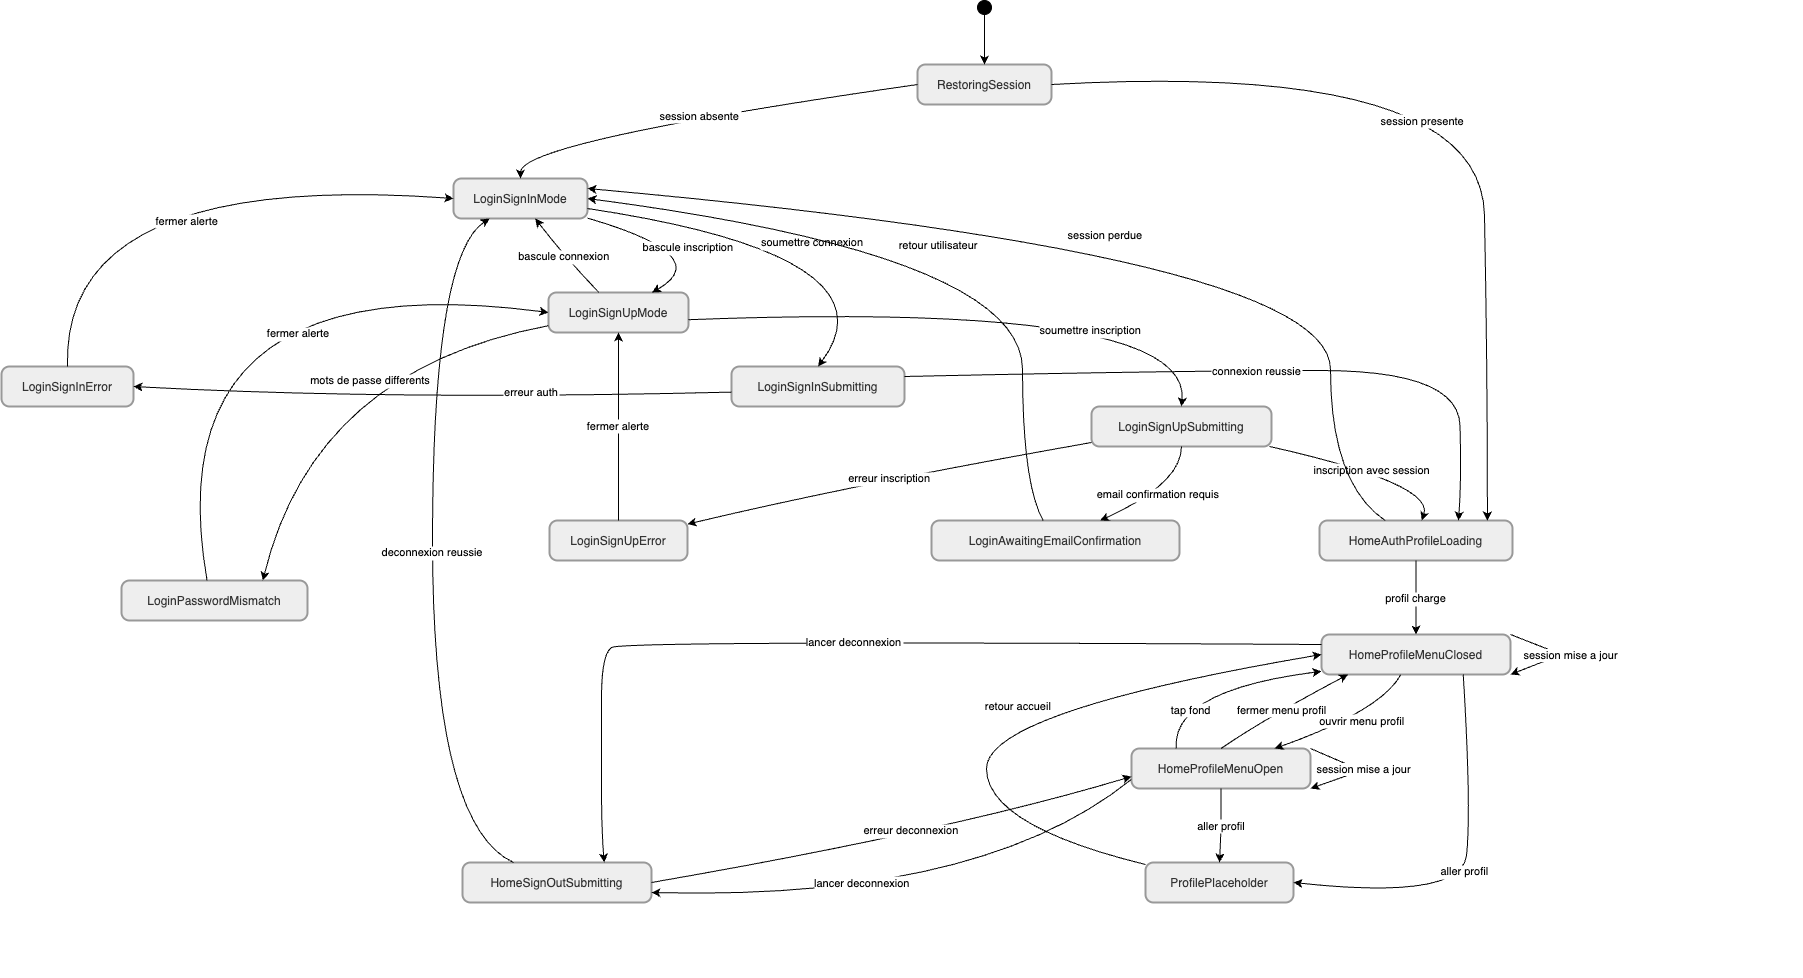

The diagram above was exported from draw.io. Its source (the exported page's mxGraphModel, read from the mxfile embedded in the PNG):
<mxGraphModel dx="2980" dy="1803" grid="1" gridSize="10" guides="1" tooltips="1" connect="1" arrows="1" fold="1" page="1" pageScale="1" pageWidth="827" pageHeight="1169" math="0" shadow="0">
  <root>
    <mxCell id="0" />
    <mxCell id="1" parent="0" />
    <mxCell id="oJCDvZibjNQp0GcH_Kfu-82" value="" style="ellipse;fillColor=strokeColor;fontColor=light-dark(#333333,#cccccc);" parent="1" vertex="1">
      <mxGeometry x="1096" y="40" width="14" height="14" as="geometry" />
    </mxCell>
    <mxCell id="oJCDvZibjNQp0GcH_Kfu-83" value="RestoringSession" style="rounded=1;arcSize=20;strokeWidth=2;fillColor=light-dark(#eeeeee,#1f2020);strokeColor=light-dark(#999999,#cccccc);fontColor=light-dark(#333333,#cccccc);" parent="1" vertex="1">
      <mxGeometry x="1036" y="104" width="134" height="40" as="geometry" />
    </mxCell>
    <mxCell id="oJCDvZibjNQp0GcH_Kfu-84" value="LoginSignInMode" style="rounded=1;arcSize=20;strokeWidth=2;fillColor=light-dark(#eeeeee,#1f2020);strokeColor=light-dark(#999999,#cccccc);fontColor=light-dark(#333333,#cccccc);" parent="1" vertex="1">
      <mxGeometry x="572" y="218" width="134" height="40" as="geometry" />
    </mxCell>
    <mxCell id="oJCDvZibjNQp0GcH_Kfu-85" value="HomeAuthProfileLoading" style="rounded=1;arcSize=20;strokeWidth=2;fillColor=light-dark(#eeeeee,#1f2020);strokeColor=light-dark(#999999,#cccccc);fontColor=light-dark(#333333,#cccccc);" parent="1" vertex="1">
      <mxGeometry x="1438" y="560" width="193" height="40" as="geometry" />
    </mxCell>
    <mxCell id="oJCDvZibjNQp0GcH_Kfu-86" value="LoginSignUpMode" style="rounded=1;arcSize=20;strokeWidth=2;fillColor=light-dark(#eeeeee,#1f2020);strokeColor=light-dark(#999999,#cccccc);fontColor=light-dark(#333333,#cccccc);" parent="1" vertex="1">
      <mxGeometry x="667" y="332" width="140" height="40" as="geometry" />
    </mxCell>
    <mxCell id="oJCDvZibjNQp0GcH_Kfu-87" value="LoginSignInSubmitting" style="rounded=1;arcSize=20;strokeWidth=2;fillColor=light-dark(#eeeeee,#1f2020);strokeColor=light-dark(#999999,#cccccc);fontColor=light-dark(#333333,#cccccc);" parent="1" vertex="1">
      <mxGeometry x="850" y="406" width="173" height="40" as="geometry" />
    </mxCell>
    <mxCell id="oJCDvZibjNQp0GcH_Kfu-88" value="LoginSignInError" style="rounded=1;arcSize=20;strokeWidth=2;fillColor=light-dark(#eeeeee,#1f2020);strokeColor=light-dark(#999999,#cccccc);fontColor=light-dark(#333333,#cccccc);" parent="1" vertex="1">
      <mxGeometry x="120" y="406" width="132" height="40" as="geometry" />
    </mxCell>
    <mxCell id="oJCDvZibjNQp0GcH_Kfu-89" value="LoginPasswordMismatch" style="rounded=1;arcSize=20;strokeWidth=2;fillColor=light-dark(#eeeeee,#1f2020);strokeColor=light-dark(#999999,#cccccc);fontColor=light-dark(#333333,#cccccc);" parent="1" vertex="1">
      <mxGeometry x="240" y="620" width="186" height="40" as="geometry" />
    </mxCell>
    <mxCell id="oJCDvZibjNQp0GcH_Kfu-90" value="LoginSignUpSubmitting" style="rounded=1;arcSize=20;strokeWidth=2;fillColor=light-dark(#eeeeee,#1f2020);strokeColor=light-dark(#999999,#cccccc);fontColor=light-dark(#333333,#cccccc);" parent="1" vertex="1">
      <mxGeometry x="1210" y="446" width="180" height="40" as="geometry" />
    </mxCell>
    <mxCell id="oJCDvZibjNQp0GcH_Kfu-91" value="LoginSignUpError" style="rounded=1;arcSize=20;strokeWidth=2;fillColor=light-dark(#eeeeee,#1f2020);strokeColor=light-dark(#999999,#cccccc);fontColor=light-dark(#333333,#cccccc);" parent="1" vertex="1">
      <mxGeometry x="668" y="560" width="138" height="40" as="geometry" />
    </mxCell>
    <mxCell id="oJCDvZibjNQp0GcH_Kfu-92" value="LoginAwaitingEmailConfirmation" style="rounded=1;arcSize=20;strokeWidth=2;fillColor=light-dark(#eeeeee,#1f2020);strokeColor=light-dark(#999999,#cccccc);fontColor=light-dark(#333333,#cccccc);" parent="1" vertex="1">
      <mxGeometry x="1050" y="560" width="248" height="40" as="geometry" />
    </mxCell>
    <mxCell id="oJCDvZibjNQp0GcH_Kfu-93" value="HomeProfileMenuClosed" style="rounded=1;arcSize=20;strokeWidth=2;fillColor=light-dark(#eeeeee,#1f2020);strokeColor=light-dark(#999999,#cccccc);fontColor=light-dark(#333333,#cccccc);" parent="1" vertex="1">
      <mxGeometry x="1440" y="674" width="189" height="40" as="geometry" />
    </mxCell>
    <mxCell id="oJCDvZibjNQp0GcH_Kfu-94" value="HomeProfileMenuOpen" style="rounded=1;arcSize=20;strokeWidth=2;fillColor=light-dark(#eeeeee,#1f2020);strokeColor=light-dark(#999999,#cccccc);fontColor=light-dark(#333333,#cccccc);" parent="1" vertex="1">
      <mxGeometry x="1250" y="788" width="179" height="40" as="geometry" />
    </mxCell>
    <mxCell id="oJCDvZibjNQp0GcH_Kfu-95" value="HomeSignOutSubmitting" style="rounded=1;arcSize=20;strokeWidth=2;fillColor=light-dark(#eeeeee,#1f2020);strokeColor=light-dark(#999999,#cccccc);fontColor=light-dark(#333333,#cccccc);" parent="1" vertex="1">
      <mxGeometry x="581" y="902" width="189" height="40" as="geometry" />
    </mxCell>
    <mxCell id="oJCDvZibjNQp0GcH_Kfu-96" value="ProfilePlaceholder" style="rounded=1;arcSize=20;strokeWidth=2;fillColor=light-dark(#eeeeee,#1f2020);strokeColor=light-dark(#999999,#cccccc);fontColor=light-dark(#333333,#cccccc);" parent="1" vertex="1">
      <mxGeometry x="1264" y="902" width="148" height="40" as="geometry" />
    </mxCell>
    <mxCell id="oJCDvZibjNQp0GcH_Kfu-97" value="" style="whiteSpace=wrap;strokeWidth=2;fillColor=light-dark(#eeeeee,#1f2020);strokeColor=light-dark(#999999,#cccccc);fontColor=light-dark(#333333,#cccccc);" parent="1" vertex="1">
      <mxGeometry x="1746" y="808" as="geometry" />
    </mxCell>
    <mxCell id="oJCDvZibjNQp0GcH_Kfu-98" value="" style="whiteSpace=wrap;strokeWidth=2;fillColor=light-dark(#eeeeee,#1f2020);strokeColor=light-dark(#999999,#cccccc);fontColor=light-dark(#333333,#cccccc);" parent="1" vertex="1">
      <mxGeometry x="1702" y="922" as="geometry" />
    </mxCell>
    <mxCell id="oJCDvZibjNQp0GcH_Kfu-99" value="" style="whiteSpace=wrap;strokeWidth=2;fillColor=light-dark(#eeeeee,#1f2020);strokeColor=light-dark(#999999,#cccccc);fontColor=light-dark(#333333,#cccccc);" parent="1" vertex="1">
      <mxGeometry x="1921" y="922" as="geometry" />
    </mxCell>
    <mxCell id="oJCDvZibjNQp0GcH_Kfu-100" value="" style="whiteSpace=wrap;strokeWidth=2;fillColor=light-dark(#eeeeee,#1f2020);strokeColor=light-dark(#999999,#cccccc);fontColor=light-dark(#333333,#cccccc);" parent="1" vertex="1">
      <mxGeometry x="1877" y="1016" as="geometry" />
    </mxCell>
    <mxCell id="oJCDvZibjNQp0GcH_Kfu-101" value="" style="curved=1;startArrow=none;;fillColor=none;;exitX=0.49;exitY=1;entryX=0.5;entryY=0;rounded=0;" parent="1" source="oJCDvZibjNQp0GcH_Kfu-82" target="oJCDvZibjNQp0GcH_Kfu-83" edge="1">
      <mxGeometry relative="1" as="geometry">
        <Array as="points" />
      </mxGeometry>
    </mxCell>
    <mxCell id="oJCDvZibjNQp0GcH_Kfu-102" value="session absente" style="curved=1;startArrow=none;;fillColor=none;;exitX=0;exitY=0.5;entryX=0.5;entryY=0;rounded=0;exitDx=0;exitDy=0;" parent="1" source="oJCDvZibjNQp0GcH_Kfu-83" target="oJCDvZibjNQp0GcH_Kfu-84" edge="1">
      <mxGeometry relative="1" as="geometry">
        <Array as="points">
          <mxPoint x="639" y="181" />
        </Array>
      </mxGeometry>
    </mxCell>
    <mxCell id="oJCDvZibjNQp0GcH_Kfu-103" value="session presente" style="curved=1;startArrow=none;;fillColor=none;;exitX=1;exitY=0.5;entryX=0.87;entryY=0;rounded=0;exitDx=0;exitDy=0;" parent="1" source="oJCDvZibjNQp0GcH_Kfu-83" target="oJCDvZibjNQp0GcH_Kfu-85" edge="1">
      <mxGeometry x="-0.175" y="-57" relative="1" as="geometry">
        <Array as="points">
          <mxPoint x="1600" y="100" />
          <mxPoint x="1606" y="410" />
        </Array>
        <mxPoint x="1" as="offset" />
      </mxGeometry>
    </mxCell>
    <mxCell id="oJCDvZibjNQp0GcH_Kfu-104" value="bascule inscription" style="curved=1;startArrow=none;;fillColor=none;;exitX=1;exitY=0.99;entryX=0.74;entryY=0;rounded=0;" parent="1" source="oJCDvZibjNQp0GcH_Kfu-84" target="oJCDvZibjNQp0GcH_Kfu-86" edge="1">
      <mxGeometry relative="1" as="geometry">
        <Array as="points">
          <mxPoint x="835" y="295" />
        </Array>
      </mxGeometry>
    </mxCell>
    <mxCell id="oJCDvZibjNQp0GcH_Kfu-105" value="bascule connexion" style="curved=1;startArrow=none;;fillColor=none;;exitX=0.36;exitY=0;entryX=0.61;entryY=1;rounded=0;" parent="1" source="oJCDvZibjNQp0GcH_Kfu-86" target="oJCDvZibjNQp0GcH_Kfu-84" edge="1">
      <mxGeometry relative="1" as="geometry">
        <Array as="points">
          <mxPoint x="682" y="295" />
        </Array>
      </mxGeometry>
    </mxCell>
    <mxCell id="oJCDvZibjNQp0GcH_Kfu-106" value="soumettre connexion" style="curved=1;startArrow=none;;fillColor=none;;exitX=1;exitY=0.75;entryX=0.5;entryY=0;rounded=0;" parent="1" source="oJCDvZibjNQp0GcH_Kfu-84" target="oJCDvZibjNQp0GcH_Kfu-87" edge="1">
      <mxGeometry relative="1" as="geometry">
        <Array as="points">
          <mxPoint x="1019" y="295" />
        </Array>
      </mxGeometry>
    </mxCell>
    <mxCell id="oJCDvZibjNQp0GcH_Kfu-107" value="erreur auth" style="curved=1;startArrow=none;;fillColor=none;;exitX=0;exitY=0.64;entryX=1;entryY=0.5;rounded=0;entryDx=0;entryDy=0;" parent="1" source="oJCDvZibjNQp0GcH_Kfu-87" target="oJCDvZibjNQp0GcH_Kfu-88" edge="1">
      <mxGeometry x="-0.3318" y="-5" relative="1" as="geometry">
        <Array as="points">
          <mxPoint x="510" y="440" />
        </Array>
        <mxPoint as="offset" />
      </mxGeometry>
    </mxCell>
    <mxCell id="oJCDvZibjNQp0GcH_Kfu-108" value="fermer alerte" style="curved=1;startArrow=none;;fillColor=none;;exitX=0.5;exitY=0;entryX=0;entryY=0.5;rounded=0;entryDx=0;entryDy=0;" parent="1" source="oJCDvZibjNQp0GcH_Kfu-88" target="oJCDvZibjNQp0GcH_Kfu-84" edge="1">
      <mxGeometry x="0.1031" y="-41" relative="1" as="geometry">
        <Array as="points">
          <mxPoint x="180" y="210" />
        </Array>
        <mxPoint as="offset" />
      </mxGeometry>
    </mxCell>
    <mxCell id="oJCDvZibjNQp0GcH_Kfu-109" value="connexion reussie" style="curved=1;startArrow=none;;fillColor=none;;exitX=1;exitY=0.25;entryX=0.72;entryY=0;rounded=0;exitDx=0;exitDy=0;" parent="1" source="oJCDvZibjNQp0GcH_Kfu-87" target="oJCDvZibjNQp0GcH_Kfu-85" edge="1">
      <mxGeometry relative="1" as="geometry">
        <Array as="points">
          <mxPoint x="1300" y="410" />
          <mxPoint x="1577" y="410" />
          <mxPoint x="1580" y="520" />
        </Array>
      </mxGeometry>
    </mxCell>
    <mxCell id="oJCDvZibjNQp0GcH_Kfu-110" value="mots de passe differents" style="curved=1;startArrow=none;;fillColor=none;;exitX=0;exitY=0.83;entryX=0.76;entryY=0;rounded=0;" parent="1" source="oJCDvZibjNQp0GcH_Kfu-86" target="oJCDvZibjNQp0GcH_Kfu-89" edge="1">
      <mxGeometry x="-0.1915" y="21" relative="1" as="geometry">
        <Array as="points">
          <mxPoint x="433" y="409" />
        </Array>
        <mxPoint as="offset" />
      </mxGeometry>
    </mxCell>
    <mxCell id="oJCDvZibjNQp0GcH_Kfu-111" value="fermer alerte" style="curved=1;startArrow=none;;fillColor=none;;exitX=0.46;exitY=0;entryX=0;entryY=0.5;rounded=0;entryDx=0;entryDy=0;" parent="1" source="oJCDvZibjNQp0GcH_Kfu-89" target="oJCDvZibjNQp0GcH_Kfu-86" edge="1">
      <mxGeometry x="0.3214" y="-53" relative="1" as="geometry">
        <Array as="points">
          <mxPoint x="270" y="300" />
        </Array>
        <mxPoint as="offset" />
      </mxGeometry>
    </mxCell>
    <mxCell id="oJCDvZibjNQp0GcH_Kfu-112" value="soumettre inscription" style="curved=1;startArrow=none;;fillColor=none;;exitX=1;exitY=0.68;entryX=0.5;entryY=0;rounded=0;" parent="1" source="oJCDvZibjNQp0GcH_Kfu-86" target="oJCDvZibjNQp0GcH_Kfu-90" edge="1">
      <mxGeometry x="0.3194" y="-26" relative="1" as="geometry">
        <Array as="points">
          <mxPoint x="1310" y="340" />
        </Array>
        <mxPoint x="-1" as="offset" />
      </mxGeometry>
    </mxCell>
    <mxCell id="oJCDvZibjNQp0GcH_Kfu-113" value="erreur inscription" style="curved=1;startArrow=none;;fillColor=none;;exitX=0;exitY=0.9;entryX=1;entryY=0.09;rounded=0;" parent="1" source="oJCDvZibjNQp0GcH_Kfu-90" target="oJCDvZibjNQp0GcH_Kfu-91" edge="1">
      <mxGeometry relative="1" as="geometry">
        <Array as="points">
          <mxPoint x="977" y="523" />
        </Array>
      </mxGeometry>
    </mxCell>
    <mxCell id="oJCDvZibjNQp0GcH_Kfu-114" value="fermer alerte" style="curved=1;startArrow=none;;fillColor=none;;exitX=0.5;exitY=0;entryX=0.5;entryY=1;rounded=0;" parent="1" source="oJCDvZibjNQp0GcH_Kfu-91" target="oJCDvZibjNQp0GcH_Kfu-86" edge="1">
      <mxGeometry relative="1" as="geometry">
        <Array as="points" />
      </mxGeometry>
    </mxCell>
    <mxCell id="oJCDvZibjNQp0GcH_Kfu-115" value="email confirmation requis" style="curved=1;startArrow=none;;fillColor=none;;exitX=0.5;exitY=1;entryX=0.68;entryY=0;rounded=0;" parent="1" source="oJCDvZibjNQp0GcH_Kfu-90" target="oJCDvZibjNQp0GcH_Kfu-92" edge="1">
      <mxGeometry relative="1" as="geometry">
        <Array as="points">
          <mxPoint x="1300" y="523" />
        </Array>
      </mxGeometry>
    </mxCell>
    <mxCell id="oJCDvZibjNQp0GcH_Kfu-116" value="retour utilisateur" style="curved=1;startArrow=none;;fillColor=none;;exitX=0.45;exitY=0;entryX=1;entryY=0.5;rounded=0;entryDx=0;entryDy=0;" parent="1" source="oJCDvZibjNQp0GcH_Kfu-92" target="oJCDvZibjNQp0GcH_Kfu-84" edge="1">
      <mxGeometry relative="1" as="geometry">
        <Array as="points">
          <mxPoint x="1141" y="523" />
          <mxPoint x="1141" y="295" />
        </Array>
      </mxGeometry>
    </mxCell>
    <mxCell id="oJCDvZibjNQp0GcH_Kfu-117" value="inscription avec session" style="curved=1;startArrow=none;;fillColor=none;;exitX=0.99;exitY=1;entryX=0.53;entryY=0;rounded=0;" parent="1" source="oJCDvZibjNQp0GcH_Kfu-90" target="oJCDvZibjNQp0GcH_Kfu-85" edge="1">
      <mxGeometry relative="1" as="geometry">
        <Array as="points">
          <mxPoint x="1553" y="523" />
        </Array>
      </mxGeometry>
    </mxCell>
    <mxCell id="oJCDvZibjNQp0GcH_Kfu-118" value="profil charge" style="curved=1;startArrow=none;;fillColor=none;;exitX=0.5;exitY=1;entryX=0.5;entryY=0;rounded=0;" parent="1" source="oJCDvZibjNQp0GcH_Kfu-85" target="oJCDvZibjNQp0GcH_Kfu-93" edge="1">
      <mxGeometry relative="1" as="geometry">
        <Array as="points" />
      </mxGeometry>
    </mxCell>
    <mxCell id="oJCDvZibjNQp0GcH_Kfu-119" value="session perdue" style="curved=1;startArrow=none;;fillColor=none;;exitX=0.34;exitY=0;entryX=1;entryY=0.25;rounded=0;entryDx=0;entryDy=0;" parent="1" source="oJCDvZibjNQp0GcH_Kfu-85" target="oJCDvZibjNQp0GcH_Kfu-84" edge="1">
      <mxGeometry relative="1" as="geometry">
        <Array as="points">
          <mxPoint x="1449" y="523" />
          <mxPoint x="1449" y="295" />
        </Array>
      </mxGeometry>
    </mxCell>
    <mxCell id="oJCDvZibjNQp0GcH_Kfu-120" value="ouvrir menu profil" style="curved=1;startArrow=none;;fillColor=none;;exitX=0.42;exitY=1;entryX=0.8;entryY=0;rounded=0;" parent="1" source="oJCDvZibjNQp0GcH_Kfu-93" target="oJCDvZibjNQp0GcH_Kfu-94" edge="1">
      <mxGeometry x="-0.1821" y="3" relative="1" as="geometry">
        <Array as="points">
          <mxPoint x="1500" y="750" />
        </Array>
        <mxPoint as="offset" />
      </mxGeometry>
    </mxCell>
    <mxCell id="oJCDvZibjNQp0GcH_Kfu-121" value="fermer menu profil" style="curved=1;startArrow=none;;fillColor=none;;exitX=0.5;exitY=0;entryX=0.14;entryY=1;rounded=0;" parent="1" source="oJCDvZibjNQp0GcH_Kfu-94" target="oJCDvZibjNQp0GcH_Kfu-93" edge="1">
      <mxGeometry relative="1" as="geometry">
        <Array as="points">
          <mxPoint x="1380" y="760" />
        </Array>
      </mxGeometry>
    </mxCell>
    <mxCell id="oJCDvZibjNQp0GcH_Kfu-122" value="tap fond" style="curved=1;startArrow=none;;fillColor=none;;exitX=0.25;exitY=0;entryX=0;entryY=0.92;rounded=0;exitDx=0;exitDy=0;" parent="1" source="oJCDvZibjNQp0GcH_Kfu-94" target="oJCDvZibjNQp0GcH_Kfu-93" edge="1">
      <mxGeometry x="-0.6502" y="-18" relative="1" as="geometry">
        <Array as="points">
          <mxPoint x="1290" y="730" />
        </Array>
        <mxPoint as="offset" />
      </mxGeometry>
    </mxCell>
    <mxCell id="oJCDvZibjNQp0GcH_Kfu-123" value="lancer deconnexion" style="curved=1;startArrow=none;;fillColor=none;;exitX=0;exitY=0.25;entryX=0.75;entryY=0;rounded=0;entryDx=0;entryDy=0;exitDx=0;exitDy=0;" parent="1" source="oJCDvZibjNQp0GcH_Kfu-93" target="oJCDvZibjNQp0GcH_Kfu-95" edge="1">
      <mxGeometry relative="1" as="geometry">
        <Array as="points">
          <mxPoint x="740" y="680" />
          <mxPoint x="720" y="694" />
          <mxPoint x="720" y="780" />
          <mxPoint x="720" y="870" />
        </Array>
      </mxGeometry>
    </mxCell>
    <mxCell id="oJCDvZibjNQp0GcH_Kfu-124" value="lancer deconnexion" style="curved=1;startArrow=none;;fillColor=none;;exitX=0;exitY=0.77;entryX=1;entryY=0.75;rounded=0;entryDx=0;entryDy=0;" parent="1" source="oJCDvZibjNQp0GcH_Kfu-94" target="oJCDvZibjNQp0GcH_Kfu-95" edge="1">
      <mxGeometry x="0.198" y="-15" relative="1" as="geometry">
        <Array as="points">
          <mxPoint x="1100" y="940" />
        </Array>
        <mxPoint as="offset" />
      </mxGeometry>
    </mxCell>
    <mxCell id="oJCDvZibjNQp0GcH_Kfu-125" value="erreur deconnexion" style="curved=1;startArrow=none;;fillColor=none;;exitX=1;exitY=0.5;entryX=0;entryY=0.7;rounded=0;exitDx=0;exitDy=0;" parent="1" source="oJCDvZibjNQp0GcH_Kfu-95" target="oJCDvZibjNQp0GcH_Kfu-94" edge="1">
      <mxGeometry x="0.0766" y="7" relative="1" as="geometry">
        <Array as="points">
          <mxPoint x="1070" y="870" />
        </Array>
        <mxPoint as="offset" />
      </mxGeometry>
    </mxCell>
    <mxCell id="oJCDvZibjNQp0GcH_Kfu-126" value="deconnexion reussie" style="curved=1;startArrow=none;;fillColor=none;;exitX=0.27;exitY=0;entryX=0.27;entryY=1;rounded=0;" parent="1" source="oJCDvZibjNQp0GcH_Kfu-95" target="oJCDvZibjNQp0GcH_Kfu-84" edge="1">
      <mxGeometry relative="1" as="geometry">
        <Array as="points">
          <mxPoint x="551" y="865" />
          <mxPoint x="551" y="295" />
        </Array>
      </mxGeometry>
    </mxCell>
    <mxCell id="oJCDvZibjNQp0GcH_Kfu-127" value="aller profil" style="curved=1;startArrow=none;;fillColor=none;;exitX=0.75;exitY=1;entryX=1;entryY=0.5;rounded=0;exitDx=0;exitDy=0;entryDx=0;entryDy=0;" parent="1" source="oJCDvZibjNQp0GcH_Kfu-93" target="oJCDvZibjNQp0GcH_Kfu-96" edge="1">
      <mxGeometry relative="1" as="geometry">
        <Array as="points">
          <mxPoint x="1590" y="850" />
          <mxPoint x="1580" y="940" />
        </Array>
      </mxGeometry>
    </mxCell>
    <mxCell id="oJCDvZibjNQp0GcH_Kfu-128" value="aller profil" style="curved=1;startArrow=none;;fillColor=none;;exitX=0.5;exitY=1;entryX=0.5;entryY=0;rounded=0;" parent="1" source="oJCDvZibjNQp0GcH_Kfu-94" target="oJCDvZibjNQp0GcH_Kfu-96" edge="1">
      <mxGeometry relative="1" as="geometry">
        <Array as="points">
          <mxPoint x="1340" y="865" />
        </Array>
      </mxGeometry>
    </mxCell>
    <mxCell id="oJCDvZibjNQp0GcH_Kfu-129" value="retour accueil" style="curved=1;startArrow=none;;fillColor=none;;exitX=0;exitY=0.05;entryX=0;entryY=0.5;rounded=0;entryDx=0;entryDy=0;" parent="1" source="oJCDvZibjNQp0GcH_Kfu-96" target="oJCDvZibjNQp0GcH_Kfu-93" edge="1">
      <mxGeometry relative="1" as="geometry">
        <Array as="points">
          <mxPoint x="1105" y="865" />
          <mxPoint x="1105" y="751" />
        </Array>
      </mxGeometry>
    </mxCell>
    <mxCell id="2" style="edgeStyle=none;html=1;exitX=1;exitY=0;exitDx=0;exitDy=0;entryX=1;entryY=1;entryDx=0;entryDy=0;" edge="1" parent="1" source="oJCDvZibjNQp0GcH_Kfu-93" target="oJCDvZibjNQp0GcH_Kfu-93">
      <mxGeometry relative="1" as="geometry">
        <Array as="points">
          <mxPoint x="1680" y="694" />
        </Array>
      </mxGeometry>
    </mxCell>
    <mxCell id="3" value="&lt;span style=&quot;color: rgb(0, 0, 0);&quot;&gt;session mise a jour&lt;/span&gt;" style="edgeLabel;html=1;align=center;verticalAlign=middle;resizable=0;points=[];" vertex="1" connectable="0" parent="2">
      <mxGeometry x="-0.2035" y="-1" relative="1" as="geometry">
        <mxPoint x="20" y="3" as="offset" />
      </mxGeometry>
    </mxCell>
    <mxCell id="4" style="edgeStyle=none;html=1;exitX=1;exitY=0;exitDx=0;exitDy=0;entryX=1;entryY=1;entryDx=0;entryDy=0;" edge="1" parent="1" source="oJCDvZibjNQp0GcH_Kfu-94" target="oJCDvZibjNQp0GcH_Kfu-94">
      <mxGeometry relative="1" as="geometry">
        <Array as="points">
          <mxPoint x="1480" y="810" />
        </Array>
      </mxGeometry>
    </mxCell>
    <mxCell id="5" value="&lt;span style=&quot;color: rgb(0, 0, 0);&quot;&gt;session mise a jour&lt;/span&gt;" style="edgeLabel;html=1;align=center;verticalAlign=middle;resizable=0;points=[];" vertex="1" connectable="0" parent="4">
      <mxGeometry x="-0.2736" y="-1" relative="1" as="geometry">
        <mxPoint x="15" y="3" as="offset" />
      </mxGeometry>
    </mxCell>
  </root>
</mxGraphModel>